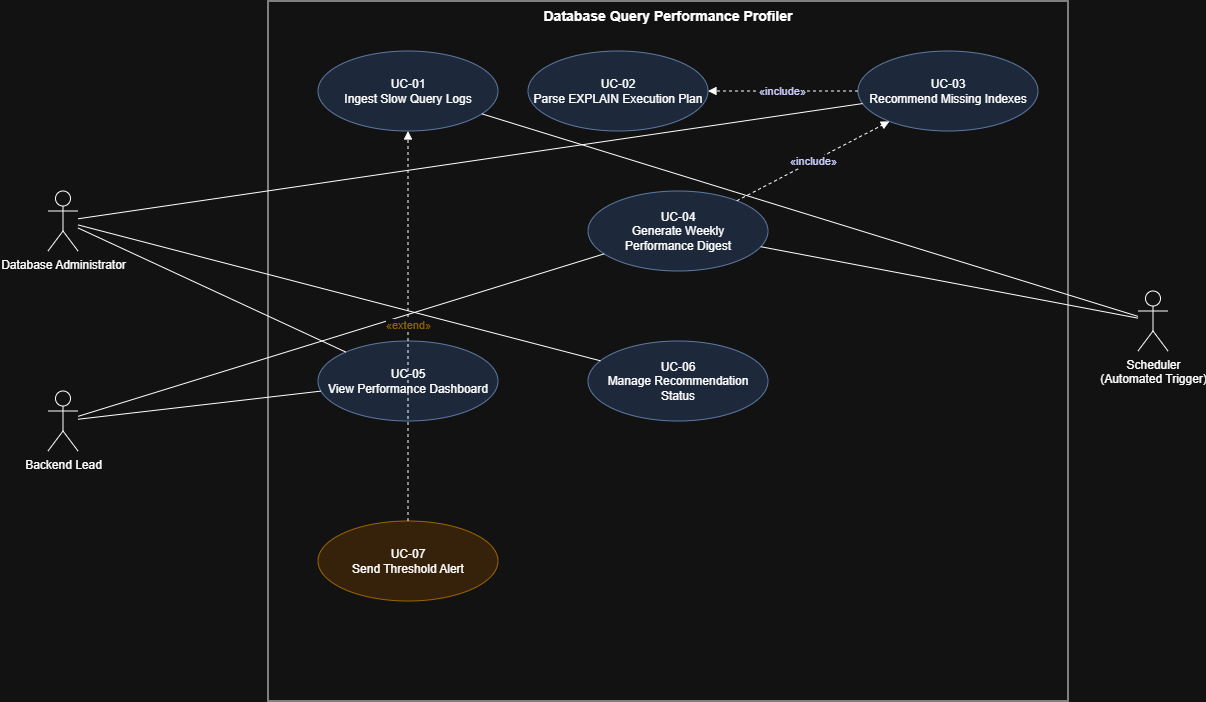

The diagram above was exported from draw.io. Its source (the exported page's mxGraphModel, read from the mxfile embedded in the PNG):
<mxGraphModel dx="1242" dy="884" grid="1" gridSize="10" guides="1" tooltips="1" connect="1" arrows="1" fold="1" page="1" pageScale="1" pageWidth="1400" pageHeight="1000" math="0" shadow="0">
  <root>
    <mxCell id="0" />
    <mxCell id="1" parent="0" />
    <mxCell id="boundary" parent="1" style="rounded=0;whiteSpace=wrap;html=1;verticalAlign=top;fontStyle=1;fontSize=14;fillColor=none;strokeColor=#000000;" value="Database Query Performance Profiler" vertex="1">
      <mxGeometry height="700" width="800" x="280" y="40" as="geometry" />
    </mxCell>
    <mxCell id="actorDBA" parent="1" style="shape=umlActor;verticalLabelPosition=bottom;verticalAlign=top;html=1;outlineConnect=0;fontSize=12;" value="Database Administrator" vertex="1">
      <mxGeometry height="60" width="30" x="60" y="230" as="geometry" />
    </mxCell>
    <mxCell id="actorBackend" parent="1" style="shape=umlActor;verticalLabelPosition=bottom;verticalAlign=top;html=1;outlineConnect=0;fontSize=12;" value="Backend Lead" vertex="1">
      <mxGeometry height="60" width="30" x="60" y="430" as="geometry" />
    </mxCell>
    <mxCell id="actorScheduler" parent="1" style="shape=umlActor;verticalLabelPosition=bottom;verticalAlign=top;html=1;outlineConnect=0;fontSize=12;" value="Scheduler&#10;(Automated Trigger)" vertex="1">
      <mxGeometry height="60" width="30" x="1150" y="330" as="geometry" />
    </mxCell>
    <mxCell id="uc1" parent="1" style="ellipse;whiteSpace=wrap;html=1;fillColor=#dae8fc;strokeColor=#6c8ebf;fontSize=12;" value="UC-01&#10;Ingest Slow Query Logs" vertex="1">
      <mxGeometry height="80" width="180" x="330" y="90" as="geometry" />
    </mxCell>
    <mxCell id="uc2" parent="1" style="ellipse;whiteSpace=wrap;html=1;fillColor=#dae8fc;strokeColor=#6c8ebf;fontSize=12;" value="UC-02&#10;Parse EXPLAIN Execution Plan" vertex="1">
      <mxGeometry height="80" width="180" x="540" y="90" as="geometry" />
    </mxCell>
    <mxCell id="uc3" parent="1" style="ellipse;whiteSpace=wrap;html=1;fillColor=#dae8fc;strokeColor=#6c8ebf;fontSize=12;" value="UC-03&#10;Recommend Missing Indexes" vertex="1">
      <mxGeometry height="80" width="180" x="870" y="90" as="geometry" />
    </mxCell>
    <mxCell id="uc4" parent="1" style="ellipse;whiteSpace=wrap;html=1;fillColor=#dae8fc;strokeColor=#6c8ebf;fontSize=12;" value="UC-04&#10;Generate Weekly&#10;Performance Digest" vertex="1">
      <mxGeometry height="80" width="180" x="600" y="230" as="geometry" />
    </mxCell>
    <mxCell id="uc5" parent="1" style="ellipse;whiteSpace=wrap;html=1;fillColor=#dae8fc;strokeColor=#6c8ebf;fontSize=12;" value="UC-05&#10;View Performance Dashboard" vertex="1">
      <mxGeometry height="80" width="180" x="330" y="380" as="geometry" />
    </mxCell>
    <mxCell id="uc6" parent="1" style="ellipse;whiteSpace=wrap;html=1;fillColor=#dae8fc;strokeColor=#6c8ebf;fontSize=12;" value="UC-06&#10;Manage Recommendation Status" vertex="1">
      <mxGeometry height="80" width="180" x="600" y="380" as="geometry" />
    </mxCell>
    <mxCell id="uc7" parent="1" style="ellipse;whiteSpace=wrap;html=1;fillColor=#ffe6cc;strokeColor=#d79b00;fontSize=12;" value="UC-07&#10;Send Threshold Alert" vertex="1">
      <mxGeometry height="80" width="180" x="330" y="560" as="geometry" />
    </mxCell>
    <mxCell id="e1" edge="1" parent="1" source="actorDBA" style="edgeStyle=none;html=1;fontSize=11;endArrow=none;" target="uc3">
      <mxGeometry relative="1" as="geometry" />
    </mxCell>
    <mxCell id="e2" edge="1" parent="1" source="actorDBA" style="edgeStyle=none;html=1;fontSize=11;endArrow=none;" target="uc5">
      <mxGeometry relative="1" as="geometry" />
    </mxCell>
    <mxCell id="e3" edge="1" parent="1" source="actorDBA" style="edgeStyle=none;html=1;fontSize=11;endArrow=none;" target="uc6">
      <mxGeometry relative="1" as="geometry" />
    </mxCell>
    <mxCell id="e4" edge="1" parent="1" source="actorBackend" style="edgeStyle=none;html=1;fontSize=11;endArrow=none;" target="uc5">
      <mxGeometry relative="1" as="geometry" />
    </mxCell>
    <mxCell id="e5" edge="1" parent="1" source="actorBackend" style="edgeStyle=none;html=1;fontSize=11;endArrow=none;" target="uc4">
      <mxGeometry relative="1" as="geometry" />
    </mxCell>
    <mxCell id="e6" edge="1" parent="1" source="actorScheduler" style="edgeStyle=none;html=1;fontSize=11;endArrow=none;" target="uc1">
      <mxGeometry relative="1" as="geometry" />
    </mxCell>
    <mxCell id="e7" edge="1" parent="1" source="actorScheduler" style="edgeStyle=none;html=1;fontSize=11;endArrow=none;" target="uc4">
      <mxGeometry relative="1" as="geometry" />
    </mxCell>
    <mxCell id="inc1" edge="1" parent="1" source="uc3" style="edgeStyle=none;html=1;fontSize=11;fontColor=#0000FF;endArrow=block;endFill=false;dashed=1;" target="uc2" value="«include»">
      <mxGeometry relative="1" as="geometry" />
    </mxCell>
    <mxCell id="inc2" edge="1" parent="1" source="uc4" style="edgeStyle=none;html=1;fontSize=11;fontColor=#0000FF;endArrow=block;endFill=false;dashed=1;" target="uc3" value="«include»">
      <mxGeometry relative="1" as="geometry" />
    </mxCell>
    <mxCell id="ext1" edge="1" parent="1" source="uc7" style="edgeStyle=none;html=1;fontSize=11;fontColor=#D79B00;endArrow=block;endFill=false;dashed=1;" target="uc1" value="«extend»">
      <mxGeometry relative="1" as="geometry" />
    </mxCell>
  </root>
</mxGraphModel>